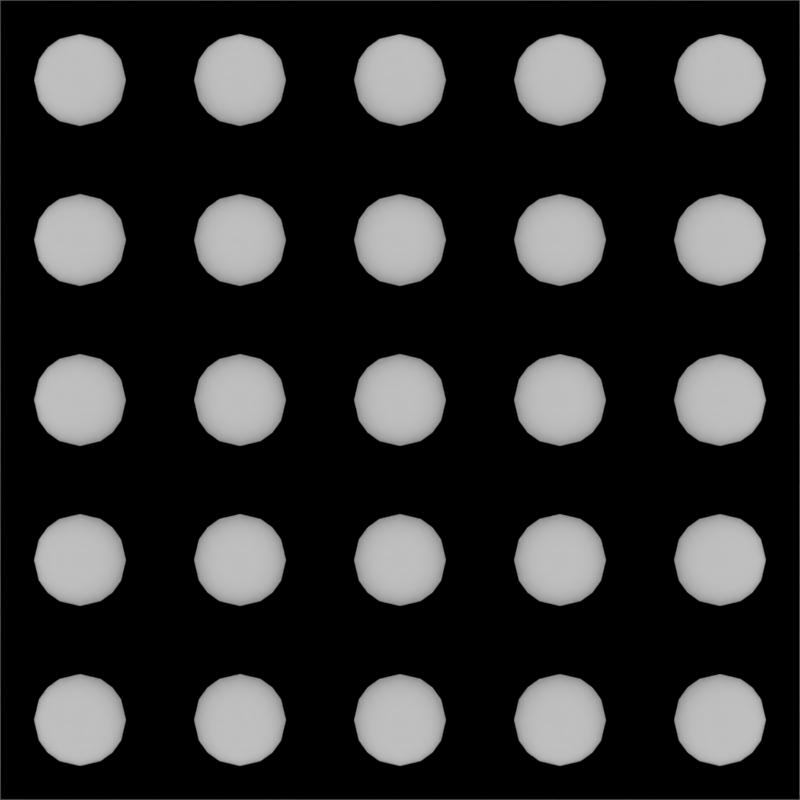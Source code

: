 # Source: grip_bumps_regular.blend  (saved by Blender 2.78.0; exported with 4.5.12 LTS)
import bpy
from mathutils import Matrix  # noqa: F401  (used for matrix-valued properties, if any)

bpy.ops.wm.read_factory_settings(use_empty=True)
scene = bpy.context.scene
scene.name = 'Scene'

# ---- collections
col_collection_1 = bpy.data.collections.new('Collection 1'); scene.collection.children.link(col_collection_1)
col_collection_2 = bpy.data.collections.new('Collection 2'); scene.collection.children.link(col_collection_2)
col_collection_3 = bpy.data.collections.new('Collection 3'); scene.collection.children.link(col_collection_3)
col_collection_3.hide_render = True
col_collection_3.hide_viewport = True

# ---- images (referenced by path relative to the original .blend; pixels are not part of the script)
import os
ASSET_DIR = os.environ.get("B2B_ASSET_DIR", "")  # directory of the original .blend (textures are referenced by path, not embedded)
HERE = os.path.dirname(os.path.abspath(__file__))  # packed textures are extracted next to this script under _unpacked/

def load_image(name, relpath, width, height, colorspace="sRGB"):
    """Load a texture the original file referenced (path relative to the .blend, or extracted next to this script)."""
    p = next((c for c in (os.path.join(HERE, relpath), os.path.join(ASSET_DIR, relpath)) if relpath and os.path.exists(c)), "")
    if p:
        img = bpy.data.images.load(p, check_existing=True)
        img.name = name
    else:  # same state as the original file: an image datablock whose file is absent (Cycles renders it pink)
        img = bpy.data.images.new(name, width, height)
        img.source = "FILE"
        img.filepath = "//" + (relpath or name)
    img.colorspace_settings.name = colorspace
    return img
img_normal_bake = load_image('Normal Bake', '', 1024, 1024, 'sRGB')
img_ao_bake = load_image('AO Bake', '', 1024, 1024, 'sRGB')

# ---- materials (node trees are filled in below, after node groups)
mat_bake_target_material = bpy.data.materials.new('Bake Target Material')
mat_bake_target_material.alpha_threshold = 0.0
mat_bake_target_material.roughness = 0.5
mat_red = bpy.data.materials.new('Red')
mat_red.alpha_threshold = 0.0
mat_red.roughness = 0.5
mat_green = bpy.data.materials.new('Green')
mat_green.alpha_threshold = 0.0
mat_green.roughness = 0.5
mat_blue = bpy.data.materials.new('Blue')
mat_blue.alpha_threshold = 0.0
mat_blue.roughness = 0.5
mat_white = bpy.data.materials.new('White')
mat_white.alpha_threshold = 0.0
mat_white.roughness = 0.5
mat_gray = bpy.data.materials.new('Gray')
mat_gray.alpha_threshold = 0.0
mat_gray.roughness = 0.5
mat_black = bpy.data.materials.new('Black')
mat_black.alpha_threshold = 0.0
mat_black.roughness = 0.5

# ---- node groups
ng_auto_smooth = bpy.data.node_groups.new('Auto Smooth', 'GeometryNodeTree')
_s = ng_auto_smooth.interface.new_socket(name='Geometry', in_out='OUTPUT', socket_type='NodeSocketGeometry')
_s = ng_auto_smooth.interface.new_socket(name='Geometry', in_out='INPUT', socket_type='NodeSocketGeometry')
_s = ng_auto_smooth.interface.new_socket(name='Angle', in_out='INPUT', socket_type='NodeSocketFloat')
_s.subtype = 'ANGLE'
_s.min_value = 0.0
_s.max_value = 3.142
ng_auto_smooth.is_modifier = True
_N = ng_auto_smooth.nodes; _L = ng_auto_smooth.links
n0 = _N.new('NodeGroupOutput'); n0.name = 'Group Output'; n0.location = (480, -100)
n1 = _N.new('NodeGroupInput'); n1.name = 'Group Input'; n1.location = (-420, -300)
n2 = _N.new('NodeGroupInput'); n2.name = 'Group Input.001'; n2.location = (-60, -100)
n3 = _N.new('GeometryNodeSetShadeSmooth'); n3.name = 'Set Shade Smooth'; n3.location = (120, -100)
n3.domain = 'EDGE'
n4 = _N.new('GeometryNodeSetShadeSmooth'); n4.name = 'Set Shade Smooth.001'; n4.location = (300, -100)
n5 = _N.new('GeometryNodeInputMeshEdgeAngle'); n5.name = 'Edge Angle'; n5.location = (-420, -220)
n6 = _N.new('GeometryNodeInputEdgeSmooth'); n6.name = 'Is Edge Smooth'; n6.location = (-60, -160)
n7 = _N.new('GeometryNodeInputShadeSmooth'); n7.name = 'Is Face Smooth'; n7.location = (-240, -340)
n8 = _N.new('FunctionNodeBooleanMath'); n8.name = 'Boolean Math'; n8.location = (-60, -220)
n9 = _N.new('FunctionNodeCompare'); n9.name = 'Compare'; n9.location = (-240, -180)
n9.operation = 'LESS_EQUAL'
_L.new(n5.outputs[0], n9.inputs[0])
_L.new(n4.outputs[0], n0.inputs[0])
_L.new(n1.outputs[1], n9.inputs[1])
_L.new(n9.outputs[0], n8.inputs[0])
_L.new(n7.outputs[0], n8.inputs[1])
_L.new(n2.outputs[0], n3.inputs[0])
_L.new(n6.outputs[0], n3.inputs[1])
_L.new(n3.outputs[0], n4.inputs[0])
_L.new(n8.outputs[0], n3.inputs[2])
n0.is_active_output = True

# ---- material node trees
mat_bake_target_material.use_nodes = True; mat_bake_target_material.node_tree.nodes.clear()
_N = mat_bake_target_material.node_tree.nodes; _L = mat_bake_target_material.node_tree.links
n0 = _N.new('ShaderNodeOutputMaterial'); n0.name = 'Material Output'; n0.location = (300, 300)
n1 = _N.new('ShaderNodeBsdfDiffuse'); n1.name = 'Diffuse BSDF'; n1.location = (10, 300)
n2 = _N.new('ShaderNodeTexImage'); n2.name = 'Image Texture'; n2.location = (418, 134)
n2.label = 'Normal Bake'
n2.width = 140
n2.image = img_normal_bake
n3 = _N.new('ShaderNodeTexImage'); n3.name = 'Image Texture.001'; n3.location = (648, 134)
n3.label = 'AO Bake'
n3.width = 140
n3.image = img_ao_bake
_L.new(n1.outputs[0], n0.inputs[0])
n0.is_active_output = True
mat_red.use_nodes = True; mat_red.node_tree.nodes.clear()
_N = mat_red.node_tree.nodes; _L = mat_red.node_tree.links
n0 = _N.new('ShaderNodeOutputMaterial'); n0.name = 'Material Output'; n0.location = (300, 300)
n1 = _N.new('ShaderNodeBsdfDiffuse'); n1.name = 'Diffuse BSDF'; n1.location = (10, 300)
n1.inputs[0].default_value = (1.0, 0.0, 0.0, 1.0)
_L.new(n1.outputs[0], n0.inputs[0])
n0.is_active_output = True
mat_green.use_nodes = True; mat_green.node_tree.nodes.clear()
_N = mat_green.node_tree.nodes; _L = mat_green.node_tree.links
n0 = _N.new('ShaderNodeOutputMaterial'); n0.name = 'Material Output'; n0.location = (300, 300)
n1 = _N.new('ShaderNodeBsdfDiffuse'); n1.name = 'Diffuse BSDF'; n1.location = (10, 300)
n1.inputs[0].default_value = (0.0, 1.0, 0.0, 1.0)
_L.new(n1.outputs[0], n0.inputs[0])
n0.is_active_output = True
mat_blue.use_nodes = True; mat_blue.node_tree.nodes.clear()
_N = mat_blue.node_tree.nodes; _L = mat_blue.node_tree.links
n0 = _N.new('ShaderNodeOutputMaterial'); n0.name = 'Material Output'; n0.location = (300, 300)
n1 = _N.new('ShaderNodeBsdfDiffuse'); n1.name = 'Diffuse BSDF'; n1.location = (10, 300)
n1.inputs[0].default_value = (0.0, 0.0, 1.0, 1.0)
_L.new(n1.outputs[0], n0.inputs[0])
n0.is_active_output = True
mat_white.use_nodes = True; mat_white.node_tree.nodes.clear()
_N = mat_white.node_tree.nodes; _L = mat_white.node_tree.links
n0 = _N.new('ShaderNodeOutputMaterial'); n0.name = 'Material Output'; n0.location = (300, 300)
n1 = _N.new('ShaderNodeBsdfDiffuse'); n1.name = 'Diffuse BSDF'; n1.location = (10, 300)
n1.inputs[0].default_value = (1.0, 1.0, 1.0, 1.0)
_L.new(n1.outputs[0], n0.inputs[0])
n0.is_active_output = True
mat_gray.use_nodes = True; mat_gray.node_tree.nodes.clear()
_N = mat_gray.node_tree.nodes; _L = mat_gray.node_tree.links
n0 = _N.new('ShaderNodeOutputMaterial'); n0.name = 'Material Output'; n0.location = (300, 300)
n1 = _N.new('ShaderNodeBsdfDiffuse'); n1.name = 'Diffuse BSDF'; n1.location = (10, 300)
n1.inputs[0].default_value = (0.214, 0.214, 0.214, 1.0)
_L.new(n1.outputs[0], n0.inputs[0])
n0.is_active_output = True
mat_black.use_nodes = True; mat_black.node_tree.nodes.clear()
_N = mat_black.node_tree.nodes; _L = mat_black.node_tree.links
n0 = _N.new('ShaderNodeOutputMaterial'); n0.name = 'Material Output'; n0.location = (300, 300)
n1 = _N.new('ShaderNodeBsdfDiffuse'); n1.name = 'Diffuse BSDF'; n1.location = (10, 300)
n1.inputs[0].default_value = (0.0, 0.0, 0.0, 1.0)
_L.new(n1.outputs[0], n0.inputs[0])
n0.is_active_output = True

# ---- world
world_world = bpy.data.worlds.new('World'); scene.world = world_world
world_world.use_nodes = True; world_world.node_tree.nodes.clear()
_N = world_world.node_tree.nodes; _L = world_world.node_tree.links
n0 = _N.new('ShaderNodeOutputWorld'); n0.name = 'World Output'; n0.location = (300, 300)
n1 = _N.new('ShaderNodeBackground'); n1.name = 'Background'; n1.location = (10, 300)
n1.inputs[0].default_value = (0.3185, 0.3185, 0.3185, 1.0)
_L.new(n1.outputs[0], n0.inputs[0])
n0.is_active_output = True
world_world.color = (0.05088, 0.05088, 0.05088)
world_world.use_sun_shadow = False
world_world.sun_shadow_jitter_overblur = 0.0
world_world.cycles.sampling_method = 'MANUAL'

# ---- cameras
cam_camera = bpy.data.cameras.new('Camera')
cam_camera.type = 'ORTHO'
cam_camera.clip_end = 100.0
cam_camera.lens = 35.0
cam_camera.sensor_width = 32.0
cam_camera.sensor_height = 18.0
cam_camera.ortho_scale = 1.0
cam_camera.dof.focus_distance = 0.0

# ---- meshes
me_plane = bpy.data.meshes.new('Plane')
me_plane.from_pydata([(-0.5, -0.5, 0.0), (0.5, -0.5, 0.0), (-0.5, 0.5, 0.0), (0.5, 0.5, 0.0)], [], [(0, 1, 3, 2)])
_uv = me_plane.uv_layers.new(name='UVMap')
_uv.uv.foreach_set('vector', [0.0, 0.0, 1.0, 0.0, 1.0, 1.0, 0.0, 1.0])
me_plane.materials.append(mat_bake_target_material)
me_plane.use_remesh_preserve_volume = False
me_plane.use_remesh_preserve_attributes = False
me_plane.use_mirror_vertex_groups = False
me_plane.update()
me_honeycomb = bpy.data.meshes.new('honeycomb')
me_honeycomb.from_pydata([(0.2, 0.0, 0.0), (0.0, 0.0, 0.0), (0.2, -0.2, 0.0), (0.0, -0.2, 0.0), (0.1405, -0.05949, 0.0), (0.05949, -0.05949, 0.0), (0.05949, -0.1405, 0.0), (0.1405, -0.1405, 0.0), (0.1573, -0.1, 0.0), (0.04271, -0.1, 0.0), (0.1, -0.1573, 0.0), (0.1, -0.04271, 0.0), (0.07438, -0.04876, 0.0), (0.1256, -0.1512, 0.0), (0.04876, -0.1256, 0.0), (0.1512, -0.07438, 0.0), (0.1512, -0.1256, 0.0), (0.04876, -0.07438, 0.0), (0.07438, -0.1512, 0.0), (0.1256, -0.04876, 0.0), (0.06831, -0.1317, 0.05686), (0.06831, -0.06831, 0.05686), (0.1317, -0.1317, 0.05686), (0.1317, -0.06831, 0.05686), (0.06118, -0.1388, 0.02516), (0.06118, -0.1, 0.06398), (0.06118, -0.06118, 0.02516), (0.1, -0.06118, 0.06398), (0.1388, -0.06118, 0.02516), (0.1388, -0.1, 0.06398), (0.1388, -0.1388, 0.02516), (0.1, -0.1388, 0.06398), (0.1, -0.1, 0.08006), (0.1, -0.1549, 0.02516), (0.1549, -0.1, 0.02516), (0.1, -0.04511, 0.02516), (0.04511, -0.1, 0.02516), (0.0634, -0.1366, 0.04346), (0.0634, -0.0817, 0.06176), (0.1183, -0.0634, 0.06176), (0.1366, -0.1183, 0.06176), (0.0817, -0.1366, 0.06176), (0.0634, -0.1183, 0.06176), (0.0634, -0.0634, 0.04346), (0.0817, -0.0634, 0.06176), (0.1366, -0.0634, 0.04346), (0.1366, -0.0817, 0.06176), (0.1366, -0.1366, 0.04346), (0.1183, -0.1366, 0.06176), (0.1, -0.1245, 0.07426), (0.1, -0.07545, 0.07426), (0.1245, -0.1, 0.07426), (0.07545, -0.1, 0.07426), (0.07545, -0.1491, 0.02516), (0.1245, -0.1491, 0.02516), (0.1, -0.1491, 0.04971), (0.1491, -0.1245, 0.02516), (0.1491, -0.07545, 0.02516), (0.1491, -0.1, 0.04971), (0.1245, -0.0509, 0.02516), (0.07545, -0.0509, 0.02516), (0.1, -0.0509, 0.04971), (0.0509, -0.07545, 0.02516), (0.0509, -0.1245, 0.02516), (0.0509, -0.1, 0.04971), (0.05518, -0.1224, 0.04757), (0.07759, -0.05518, 0.04757), (0.1448, -0.07759, 0.04757), (0.1224, -0.1448, 0.04757), (0.07759, -0.07759, 0.06998), (0.1224, -0.07759, 0.06998), (0.1224, -0.1224, 0.06998), (0.07759, -0.1224, 0.06998), (0.07759, -0.1448, 0.04757), (0.1448, -0.1224, 0.04757), (0.1224, -0.05518, 0.04757), (0.05518, -0.07759, 0.04757)], [], [(5, 12, 11, 19, 4, 0, 1), (7, 13, 10, 18, 6, 3, 2), (6, 14, 9, 17, 5, 1, 3), (4, 15, 8, 16, 7, 2, 0), (76, 38, 21, 43), (75, 39, 23, 45), (74, 40, 22, 47), (73, 41, 20, 37), (72, 42, 20, 41), (71, 49, 31, 48), (70, 50, 32, 51), (69, 38, 25, 52), (14, 63, 36, 9), (18, 53, 24, 6), (68, 48, 31, 55), (17, 62, 26, 5), (13, 54, 33, 10), (67, 46, 29, 58), (19, 59, 28, 4), (16, 56, 30, 7), (66, 44, 27, 61), (4, 28, 57, 15), (15, 57, 34, 8), (65, 42, 25, 64), (63, 65, 64, 36), (24, 37, 65, 63), (37, 20, 42, 65), (9, 36, 62, 17), (8, 34, 56, 16), (60, 66, 61, 35), (26, 43, 66, 60), (43, 21, 44, 66), (11, 35, 59, 19), (7, 30, 54, 13), (57, 67, 58, 34), (28, 45, 67, 57), (45, 23, 46, 67), (12, 60, 35, 11), (10, 33, 53, 18), (54, 68, 55, 33), (30, 47, 68, 54), (47, 22, 48, 68), (5, 26, 60, 12), (6, 24, 63, 14), (50, 69, 52, 32), (27, 44, 69, 50), (44, 21, 38, 69), (46, 70, 51, 29), (23, 39, 70, 46), (39, 27, 50, 70), (40, 71, 48, 22), (29, 51, 71, 40), (51, 32, 49, 71), (49, 72, 41, 31), (32, 52, 72, 49), (52, 25, 42, 72), (53, 73, 37, 24), (33, 55, 73, 53), (55, 31, 41, 73), (56, 74, 47, 30), (34, 58, 74, 56), (58, 29, 40, 74), (59, 75, 45, 28), (35, 61, 75, 59), (61, 27, 39, 75), (62, 76, 43, 26), (36, 64, 76, 62), (64, 25, 38, 76)])
me_honeycomb.polygons.foreach_set('use_smooth', [True] * 68)
me_honeycomb.polygons.foreach_set('material_index', [5, 5, 5, 5, 3, 3, 3, 3, 3, 3, 3, 3, 3, 3, 3, 3, 3, 3, 3, 3, 3, 3, 3, 3, 3, 3, 3, 3, 3, 3, 3, 3, 3, 3, 3, 3, 3, 3, 3, 3, 3, 3, 3, 3, 3, 3, 3, 3, 3, 3, 3, 3, 3, 3, 3, 3, 3, 3, 3, 3, 3, 3, 3, 3, 3, 3, 3, 3])
me_honeycomb.materials.append(mat_red)
me_honeycomb.materials.append(mat_green)
me_honeycomb.materials.append(mat_blue)
me_honeycomb.materials.append(mat_white)
me_honeycomb.materials.append(mat_gray)
me_honeycomb.materials.append(mat_black)
me_honeycomb.use_remesh_preserve_volume = False
me_honeycomb.use_remesh_preserve_attributes = False
me_honeycomb.use_mirror_vertex_groups = False
me_honeycomb.update()
me_honeycomb_002 = bpy.data.meshes.new('honeycomb.002')
me_honeycomb_002.from_pydata([(0.2, 0.0, 0.0), (0.0, 0.0, 0.0), (0.2, -0.2, 0.0), (0.0, -0.2, 0.0), (0.1405, -0.05949, 0.0), (0.05949, -0.05949, 0.0), (0.05949, -0.1405, 0.0), (0.1405, -0.1405, 0.0), (0.1573, -0.1, 0.0), (0.04271, -0.1, 0.0), (0.1, -0.1573, 0.0), (0.1, -0.04271, 0.0), (0.07438, -0.04876, 0.0), (0.1256, -0.1512, 0.0), (0.04876, -0.1256, 0.0), (0.1512, -0.07438, 0.0), (0.1512, -0.1256, 0.0), (0.04876, -0.07438, 0.0), (0.07438, -0.1512, 0.0), (0.1256, -0.04876, 0.0), (0.06831, -0.1317, 0.05686), (0.06831, -0.06831, 0.05686), (0.1317, -0.1317, 0.05686), (0.1317, -0.06831, 0.05686), (0.06118, -0.1388, 0.02516), (0.06118, -0.1, 0.06398), (0.06118, -0.06118, 0.02516), (0.1, -0.06118, 0.06398), (0.1388, -0.06118, 0.02516), (0.1388, -0.1, 0.06398), (0.1388, -0.1388, 0.02516), (0.1, -0.1388, 0.06398), (0.1, -0.1, 0.08006), (0.1, -0.1549, 0.02516), (0.1549, -0.1, 0.02516), (0.1, -0.04511, 0.02516), (0.04511, -0.1, 0.02516), (0.0634, -0.1366, 0.04346), (0.0634, -0.0817, 0.06176), (0.1183, -0.0634, 0.06176), (0.1366, -0.1183, 0.06176), (0.0817, -0.1366, 0.06176), (0.0634, -0.1183, 0.06176), (0.0634, -0.0634, 0.04346), (0.0817, -0.0634, 0.06176), (0.1366, -0.0634, 0.04346), (0.1366, -0.0817, 0.06176), (0.1366, -0.1366, 0.04346), (0.1183, -0.1366, 0.06176), (0.1, -0.1245, 0.07426), (0.1, -0.07545, 0.07426), (0.1245, -0.1, 0.07426), (0.07545, -0.1, 0.07426), (0.07545, -0.1491, 0.02516), (0.1245, -0.1491, 0.02516), (0.1, -0.1491, 0.04971), (0.1491, -0.1245, 0.02516), (0.1491, -0.07545, 0.02516), (0.1491, -0.1, 0.04971), (0.1245, -0.0509, 0.02516), (0.07545, -0.0509, 0.02516), (0.1, -0.0509, 0.04971), (0.0509, -0.07545, 0.02516), (0.0509, -0.1245, 0.02516), (0.0509, -0.1, 0.04971), (0.05518, -0.1224, 0.04757), (0.07759, -0.05518, 0.04757), (0.1448, -0.07759, 0.04757), (0.1224, -0.1448, 0.04757), (0.07759, -0.07759, 0.06998), (0.1224, -0.07759, 0.06998), (0.1224, -0.1224, 0.06998), (0.07759, -0.1224, 0.06998), (0.07759, -0.1448, 0.04757), (0.1448, -0.1224, 0.04757), (0.1224, -0.05518, 0.04757), (0.05518, -0.07759, 0.04757)], [], [(5, 12, 11, 19, 4, 0, 1), (7, 13, 10, 18, 6, 3, 2), (6, 14, 9, 17, 5, 1, 3), (4, 15, 8, 16, 7, 2, 0), (76, 38, 21, 43), (75, 39, 23, 45), (74, 40, 22, 47), (73, 41, 20, 37), (72, 42, 20, 41), (71, 49, 31, 48), (70, 50, 32, 51), (69, 38, 25, 52), (14, 63, 36, 9), (18, 53, 24, 6), (68, 48, 31, 55), (17, 62, 26, 5), (13, 54, 33, 10), (67, 46, 29, 58), (19, 59, 28, 4), (16, 56, 30, 7), (66, 44, 27, 61), (4, 28, 57, 15), (15, 57, 34, 8), (65, 42, 25, 64), (63, 65, 64, 36), (24, 37, 65, 63), (37, 20, 42, 65), (9, 36, 62, 17), (8, 34, 56, 16), (60, 66, 61, 35), (26, 43, 66, 60), (43, 21, 44, 66), (11, 35, 59, 19), (7, 30, 54, 13), (57, 67, 58, 34), (28, 45, 67, 57), (45, 23, 46, 67), (12, 60, 35, 11), (10, 33, 53, 18), (54, 68, 55, 33), (30, 47, 68, 54), (47, 22, 48, 68), (5, 26, 60, 12), (6, 24, 63, 14), (50, 69, 52, 32), (27, 44, 69, 50), (44, 21, 38, 69), (46, 70, 51, 29), (23, 39, 70, 46), (39, 27, 50, 70), (40, 71, 48, 22), (29, 51, 71, 40), (51, 32, 49, 71), (49, 72, 41, 31), (32, 52, 72, 49), (52, 25, 42, 72), (53, 73, 37, 24), (33, 55, 73, 53), (55, 31, 41, 73), (56, 74, 47, 30), (34, 58, 74, 56), (58, 29, 40, 74), (59, 75, 45, 28), (35, 61, 75, 59), (61, 27, 39, 75), (62, 76, 43, 26), (36, 64, 76, 62), (64, 25, 38, 76)])
me_honeycomb_002.polygons.foreach_set('use_smooth', [True] * 68)
me_honeycomb_002.polygons.foreach_set('material_index', [1, 1, 1, 1, 0, 0, 0, 0, 0, 0, 0, 0, 0, 0, 0, 0, 0, 0, 0, 0, 0, 0, 0, 0, 0, 0, 0, 0, 0, 0, 0, 0, 0, 0, 0, 0, 0, 0, 0, 0, 0, 0, 0, 0, 0, 0, 0, 0, 0, 0, 0, 0, 0, 0, 0, 0, 0, 0, 0, 0, 0, 0, 0, 0, 0, 0, 0, 0])
me_honeycomb_002.materials.append(mat_red)
me_honeycomb_002.materials.append(mat_green)
me_honeycomb_002.materials.append(mat_blue)
me_honeycomb_002.materials.append(mat_white)
me_honeycomb_002.materials.append(mat_gray)
me_honeycomb_002.materials.append(mat_black)
me_honeycomb_002.use_remesh_preserve_volume = False
me_honeycomb_002.use_remesh_preserve_attributes = False
me_honeycomb_002.use_mirror_vertex_groups = False
me_honeycomb_002.update()

# ---- objects
ob_camera = bpy.data.objects.new('Camera', cam_camera)
ob_bake_target = bpy.data.objects.new('Bake Target', me_plane)
ob_pattern_array_bw = bpy.data.objects.new('Pattern Array BW', me_honeycomb)
ob_pattern_array_rgb = bpy.data.objects.new('Pattern Array RGB', me_honeycomb_002)

# ---- transforms, parenting, visibility, modifiers, constraints
ob_camera.location = (0.0, 0.0, 2.0)
ob_camera.hide_viewport = True
ob_camera.lineart.crease_threshold = 0.0
ob_bake_target.location = (0.0, 0.0, 0.0)
ob_bake_target.hide_render = True
ob_bake_target.display_type = 'WIRE'
ob_bake_target.lineart.crease_threshold = 0.0
ob_pattern_array_bw.location = (-0.5, 0.5, 0.0)
ob_pattern_array_bw.lineart.crease_threshold = 0.0
_m = ob_pattern_array_bw.modifiers.new('Array', 'ARRAY')
_m.count = 5
_m.constant_offset_displace = (0.0, 0.0, 0.0)
_m = ob_pattern_array_bw.modifiers.new('Array.001', 'ARRAY')
_m.count = 5
_m.constant_offset_displace = (0.0, 0.0, 0.0)
_m.relative_offset_displace = (0.0, -1.0, 0.0)
_m = ob_pattern_array_bw.modifiers.new('Auto Smooth', 'NODES')
_m.node_group = ng_auto_smooth
_gi = [s.identifier for s in ng_auto_smooth.interface.items_tree if s.item_type == 'SOCKET' and s.in_out == 'INPUT']
_m[_gi[1]] = 0.5236  # Angle
ob_pattern_array_rgb.location = (-0.5, 0.5, 0.0)
ob_pattern_array_rgb.lineart.crease_threshold = 0.0
_m = ob_pattern_array_rgb.modifiers.new('Array', 'ARRAY')
_m.count = 5
_m.constant_offset_displace = (0.0, 0.0, 0.0)
_m = ob_pattern_array_rgb.modifiers.new('Array.001', 'ARRAY')
_m.count = 5
_m.constant_offset_displace = (0.0, 0.0, 0.0)
_m.relative_offset_displace = (0.0, -1.0, 0.0)
_m = ob_pattern_array_rgb.modifiers.new('Auto Smooth', 'NODES')
_m.node_group = ng_auto_smooth
_gi = [s.identifier for s in ng_auto_smooth.interface.items_tree if s.item_type == 'SOCKET' and s.in_out == 'INPUT']
_m[_gi[1]] = 0.5236  # Angle

# ---- collection membership
col_collection_1.objects.link(ob_camera)
col_collection_1.objects.link(ob_bake_target)
col_collection_2.objects.link(ob_pattern_array_bw)
col_collection_3.objects.link(ob_pattern_array_rgb)

# ---- scene / render settings (as saved in the file)
scene.camera = ob_camera
scene.frame_start = 1; scene.frame_end = 250; scene.frame_set(1)
scene.render.engine = 'CYCLES'
scene.render.image_settings.compression = 90
scene.render.resolution_x = 1024
scene.render.resolution_y = 1024
scene.render.dither_intensity = 0.0
scene.render.use_sequencer = False
scene.render.use_stamp_time = False
scene.render.use_stamp_date = False
scene.render.use_stamp_scene = False
scene.render.use_stamp_note = True
scene.render.use_stamp_filename = False
scene.render.stamp_font_size = 10
scene.render.stamp_background = (0.0, 0.0, 0.0, 0.8)
scene.cycles.use_denoising = False
scene.cycles.samples = 256
scene.cycles.sampling_pattern = 'TABULATED_SOBOL'
scene.cycles.light_sampling_threshold = 0.05
scene.cycles.use_adaptive_sampling = False
scene.cycles.use_light_tree = False
scene.cycles.caustics_reflective = False
scene.cycles.caustics_refractive = False
scene.cycles.blur_glossy = 0.05
scene.cycles.volume_bounces = 4
scene.cycles.sample_clamp_indirect = 0.5
scene.cycles.bake_type = 'AO'
scene.view_settings.view_transform = 'Standard'
scene.view_settings.use_curve_mapping = True
scene.view_settings.curve_mapping.use_clip = True
scene.view_settings.curve_mapping.clip_max_x = 1.0
scene.view_settings.curve_mapping.clip_max_y = 1.0
scene.view_settings.curve_mapping.extend = 'EXTRAPOLATED'
scene.view_settings.curve_mapping.white_level = (0.6105, 0.6105, 0.6105)
_c = scene.view_settings.curve_mapping.curves[0]
while len(_c.points) > 2: _c.points.remove(_c.points[-1])
_c.points[0].location = (0.0, 0.0); _c.points[0].handle_type = 'AUTO'
_c.points[1].location = (1.0, 1.0); _c.points[1].handle_type = 'AUTO'
_c = scene.view_settings.curve_mapping.curves[1]
while len(_c.points) > 2: _c.points.remove(_c.points[-1])
_c.points[0].location = (0.0, 0.0); _c.points[0].handle_type = 'AUTO'
_c.points[1].location = (1.0, 1.0); _c.points[1].handle_type = 'AUTO'
_c = scene.view_settings.curve_mapping.curves[2]
while len(_c.points) > 2: _c.points.remove(_c.points[-1])
_c.points[0].location = (0.0, 0.0); _c.points[0].handle_type = 'AUTO'
_c.points[1].location = (1.0, 1.0); _c.points[1].handle_type = 'AUTO'
_c = scene.view_settings.curve_mapping.curves[3]
while len(_c.points) > 2: _c.points.remove(_c.points[-1])
_c.points[0].location = (0.0, 0.0); _c.points[0].handle_type = 'AUTO'
_c.points[1].location = (1.0, 1.0); _c.points[1].handle_type = 'AUTO'
scene.view_settings.curve_mapping.update()
bpy.context.view_layer.update()
